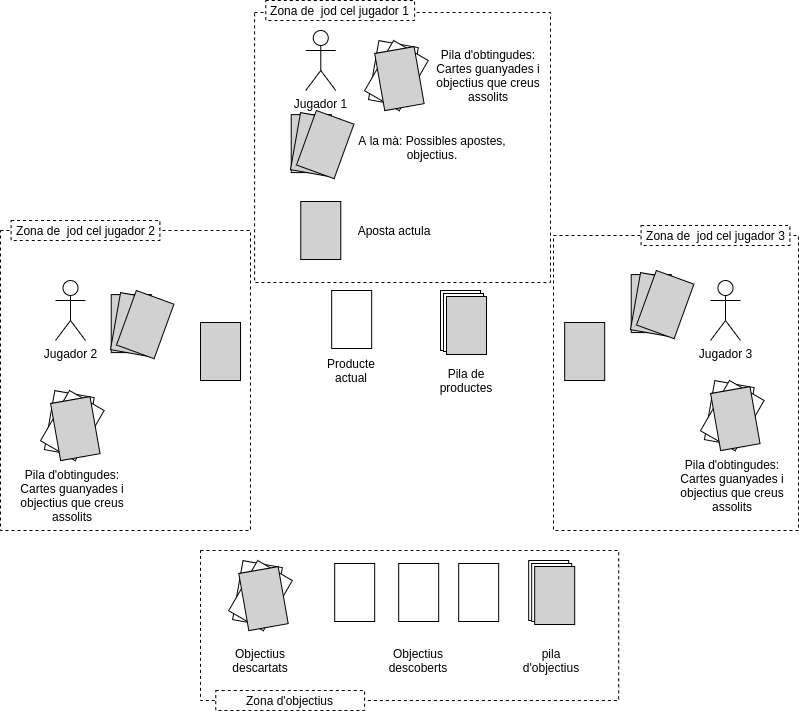

The diagram above was exported from draw.io. Its source (the exported page's mxGraphModel, read from the mxfile embedded in the PNG):
<mxGraphModel dx="1422" dy="770" grid="1" gridSize="10" guides="1" tooltips="1" connect="1" arrows="1" fold="1" page="1" pageScale="1" pageWidth="827" pageHeight="1169" math="0" shadow="0">
  <root>
    <mxCell id="0" />
    <mxCell id="1" parent="0" />
    <mxCell id="iCScOiT21u7jwr3vPQyL-92" value="" style="rounded=0;whiteSpace=wrap;html=1;strokeColor=#000000;fillColor=none;dashed=1;" vertex="1" parent="1">
      <mxGeometry x="573" y="255" width="245" height="295" as="geometry" />
    </mxCell>
    <mxCell id="iCScOiT21u7jwr3vPQyL-90" value="" style="rounded=0;whiteSpace=wrap;html=1;strokeColor=#000000;fillColor=none;dashed=1;" vertex="1" parent="1">
      <mxGeometry x="20" y="250" width="250" height="300" as="geometry" />
    </mxCell>
    <mxCell id="iCScOiT21u7jwr3vPQyL-87" value="" style="rounded=0;whiteSpace=wrap;html=1;strokeColor=#000000;fillColor=none;dashed=1;" vertex="1" parent="1">
      <mxGeometry x="274.09" y="32" width="295.91" height="270" as="geometry" />
    </mxCell>
    <mxCell id="iCScOiT21u7jwr3vPQyL-28" value="" style="group" vertex="1" connectable="0" parent="1">
      <mxGeometry x="548.18" y="580" width="46" height="64" as="geometry" />
    </mxCell>
    <mxCell id="iCScOiT21u7jwr3vPQyL-29" value="" style="rounded=0;whiteSpace=wrap;html=1;container=0;" vertex="1" parent="iCScOiT21u7jwr3vPQyL-28">
      <mxGeometry width="40" height="60" as="geometry" />
    </mxCell>
    <mxCell id="iCScOiT21u7jwr3vPQyL-30" value="" style="rounded=0;whiteSpace=wrap;html=1;container=0;" vertex="1" parent="iCScOiT21u7jwr3vPQyL-28">
      <mxGeometry x="3" y="3" width="40" height="58" as="geometry" />
    </mxCell>
    <mxCell id="iCScOiT21u7jwr3vPQyL-31" value="" style="rounded=0;whiteSpace=wrap;html=1;container=0;fillColor=#D1D1D1;" vertex="1" parent="iCScOiT21u7jwr3vPQyL-28">
      <mxGeometry x="6" y="6" width="40" height="58" as="geometry" />
    </mxCell>
    <mxCell id="iCScOiT21u7jwr3vPQyL-32" value="" style="rounded=0;whiteSpace=wrap;html=1;" vertex="1" parent="1">
      <mxGeometry x="478.18" y="583" width="40" height="58" as="geometry" />
    </mxCell>
    <mxCell id="iCScOiT21u7jwr3vPQyL-33" value="" style="rounded=0;whiteSpace=wrap;html=1;" vertex="1" parent="1">
      <mxGeometry x="418.18" y="583" width="40" height="58" as="geometry" />
    </mxCell>
    <mxCell id="iCScOiT21u7jwr3vPQyL-34" value="" style="rounded=0;whiteSpace=wrap;html=1;" vertex="1" parent="1">
      <mxGeometry x="354.18" y="583" width="40" height="58" as="geometry" />
    </mxCell>
    <mxCell id="iCScOiT21u7jwr3vPQyL-35" value="pila d'objectius" style="text;html=1;strokeColor=none;fillColor=none;align=center;verticalAlign=middle;whiteSpace=wrap;rounded=0;" vertex="1" parent="1">
      <mxGeometry x="551.18" y="670" width="40" height="20" as="geometry" />
    </mxCell>
    <mxCell id="iCScOiT21u7jwr3vPQyL-38" value="Objectius descoberts" style="text;html=1;strokeColor=none;fillColor=none;align=center;verticalAlign=middle;whiteSpace=wrap;rounded=0;" vertex="1" parent="1">
      <mxGeometry x="418.18" y="670" width="40" height="20" as="geometry" />
    </mxCell>
    <mxCell id="iCScOiT21u7jwr3vPQyL-44" value="" style="group" vertex="1" connectable="0" parent="1">
      <mxGeometry x="248.1794919243112" y="579.9952632902513" width="63.641016151377585" height="70.22947341949748" as="geometry" />
    </mxCell>
    <mxCell id="iCScOiT21u7jwr3vPQyL-45" value="" style="rounded=0;whiteSpace=wrap;html=1;container=0;direction=west;rotation=10;" vertex="1" parent="iCScOiT21u7jwr3vPQyL-44">
      <mxGeometry x="8.820508075688792" y="3.1147367097487404" width="40" height="60" as="geometry" />
    </mxCell>
    <mxCell id="iCScOiT21u7jwr3vPQyL-46" value="" style="rounded=0;whiteSpace=wrap;html=1;container=0;direction=west;rotation=30;" vertex="1" parent="iCScOiT21u7jwr3vPQyL-44">
      <mxGeometry x="11.820508075688792" y="6.11473670974874" width="40" height="58" as="geometry" />
    </mxCell>
    <mxCell id="iCScOiT21u7jwr3vPQyL-47" value="" style="rounded=0;whiteSpace=wrap;html=1;container=0;fillColor=#D1D1D1;rotation=350;" vertex="1" parent="iCScOiT21u7jwr3vPQyL-44">
      <mxGeometry x="14.820508075688792" y="9.11473670974874" width="40" height="58" as="geometry" />
    </mxCell>
    <mxCell id="iCScOiT21u7jwr3vPQyL-48" value="Objectius descartats" style="text;html=1;strokeColor=none;fillColor=none;align=center;verticalAlign=middle;whiteSpace=wrap;rounded=0;" vertex="1" parent="1">
      <mxGeometry x="260" y="670" width="40" height="20" as="geometry" />
    </mxCell>
    <mxCell id="iCScOiT21u7jwr3vPQyL-49" value="" style="rounded=0;whiteSpace=wrap;html=1;" vertex="1" parent="1">
      <mxGeometry x="351.18" y="310" width="40" height="58" as="geometry" />
    </mxCell>
    <mxCell id="iCScOiT21u7jwr3vPQyL-51" value="" style="rounded=0;whiteSpace=wrap;html=1;strokeColor=#000000;fillColor=none;dashed=1;" vertex="1" parent="1">
      <mxGeometry x="220" y="570" width="418.18" height="150" as="geometry" />
    </mxCell>
    <mxCell id="iCScOiT21u7jwr3vPQyL-54" value="" style="rounded=0;whiteSpace=wrap;html=1;fillColor=#D1D1D1;" vertex="1" parent="1">
      <mxGeometry x="320.27" y="221" width="40" height="58" as="geometry" />
    </mxCell>
    <mxCell id="iCScOiT21u7jwr3vPQyL-55" value="" style="rounded=0;whiteSpace=wrap;html=1;fillColor=#D1D1D1;" vertex="1" parent="1">
      <mxGeometry x="220" y="342" width="40" height="58" as="geometry" />
    </mxCell>
    <mxCell id="iCScOiT21u7jwr3vPQyL-58" value="Jugador 2" style="shape=umlActor;verticalLabelPosition=bottom;verticalAlign=top;html=1;outlineConnect=0;strokeColor=#000000;fillColor=none;" vertex="1" parent="1">
      <mxGeometry x="75" y="300" width="30" height="60" as="geometry" />
    </mxCell>
    <mxCell id="iCScOiT21u7jwr3vPQyL-59" value="Jugador 1" style="shape=umlActor;verticalLabelPosition=bottom;verticalAlign=top;html=1;outlineConnect=0;strokeColor=#000000;fillColor=none;" vertex="1" parent="1">
      <mxGeometry x="325.27" y="50" width="30" height="60" as="geometry" />
    </mxCell>
    <mxCell id="iCScOiT21u7jwr3vPQyL-60" value="Jugador 3" style="shape=umlActor;verticalLabelPosition=bottom;verticalAlign=top;html=1;outlineConnect=0;strokeColor=#000000;fillColor=none;" vertex="1" parent="1">
      <mxGeometry x="730" y="300" width="30" height="60" as="geometry" />
    </mxCell>
    <mxCell id="iCScOiT21u7jwr3vPQyL-61" value="" style="rounded=0;whiteSpace=wrap;html=1;fillColor=#D1D1D1;" vertex="1" parent="1">
      <mxGeometry x="584.1800000000001" y="342" width="40" height="58" as="geometry" />
    </mxCell>
    <mxCell id="iCScOiT21u7jwr3vPQyL-62" value="" style="group" vertex="1" connectable="0" parent="1">
      <mxGeometry x="719.9994919243112" y="399.9952632902513" width="63.641016151377585" height="70.22947341949748" as="geometry" />
    </mxCell>
    <mxCell id="iCScOiT21u7jwr3vPQyL-63" value="" style="rounded=0;whiteSpace=wrap;html=1;container=0;direction=west;rotation=10;" vertex="1" parent="iCScOiT21u7jwr3vPQyL-62">
      <mxGeometry x="8.820508075688792" y="3.1147367097487404" width="40" height="60" as="geometry" />
    </mxCell>
    <mxCell id="iCScOiT21u7jwr3vPQyL-64" value="" style="rounded=0;whiteSpace=wrap;html=1;container=0;direction=west;rotation=30;" vertex="1" parent="iCScOiT21u7jwr3vPQyL-62">
      <mxGeometry x="11.820508075688792" y="6.11473670974874" width="40" height="58" as="geometry" />
    </mxCell>
    <mxCell id="iCScOiT21u7jwr3vPQyL-65" value="" style="rounded=0;whiteSpace=wrap;html=1;container=0;fillColor=#D1D1D1;rotation=350;" vertex="1" parent="iCScOiT21u7jwr3vPQyL-62">
      <mxGeometry x="14.820508075688792" y="9.11473670974874" width="40" height="58" as="geometry" />
    </mxCell>
    <mxCell id="iCScOiT21u7jwr3vPQyL-66" value="" style="group" vertex="1" connectable="0" parent="1">
      <mxGeometry x="384.0894919243112" y="59.99526329025127" width="63.641016151377585" height="70.22947341949748" as="geometry" />
    </mxCell>
    <mxCell id="iCScOiT21u7jwr3vPQyL-67" value="" style="rounded=0;whiteSpace=wrap;html=1;container=0;direction=west;rotation=10;" vertex="1" parent="iCScOiT21u7jwr3vPQyL-66">
      <mxGeometry x="8.820508075688792" y="3.1147367097487404" width="40" height="60" as="geometry" />
    </mxCell>
    <mxCell id="iCScOiT21u7jwr3vPQyL-68" value="" style="rounded=0;whiteSpace=wrap;html=1;container=0;direction=west;rotation=30;" vertex="1" parent="iCScOiT21u7jwr3vPQyL-66">
      <mxGeometry x="11.820508075688792" y="6.11473670974874" width="40" height="58" as="geometry" />
    </mxCell>
    <mxCell id="iCScOiT21u7jwr3vPQyL-69" value="" style="rounded=0;whiteSpace=wrap;html=1;container=0;fillColor=#D1D1D1;rotation=350;" vertex="1" parent="iCScOiT21u7jwr3vPQyL-66">
      <mxGeometry x="14.820508075688792" y="9.11473670974874" width="40" height="58" as="geometry" />
    </mxCell>
    <mxCell id="iCScOiT21u7jwr3vPQyL-70" value="" style="group" vertex="1" connectable="0" parent="1">
      <mxGeometry x="59.9994919243112" y="409.9952632902513" width="63.641016151377585" height="70.22947341949748" as="geometry" />
    </mxCell>
    <mxCell id="iCScOiT21u7jwr3vPQyL-71" value="" style="rounded=0;whiteSpace=wrap;html=1;container=0;direction=west;rotation=10;" vertex="1" parent="iCScOiT21u7jwr3vPQyL-70">
      <mxGeometry x="8.820508075688792" y="3.1147367097487404" width="40" height="60" as="geometry" />
    </mxCell>
    <mxCell id="iCScOiT21u7jwr3vPQyL-72" value="" style="rounded=0;whiteSpace=wrap;html=1;container=0;direction=west;rotation=30;" vertex="1" parent="iCScOiT21u7jwr3vPQyL-70">
      <mxGeometry x="11.820508075688792" y="6.11473670974874" width="40" height="58" as="geometry" />
    </mxCell>
    <mxCell id="iCScOiT21u7jwr3vPQyL-73" value="" style="rounded=0;whiteSpace=wrap;html=1;container=0;fillColor=#D1D1D1;rotation=350;" vertex="1" parent="iCScOiT21u7jwr3vPQyL-70">
      <mxGeometry x="14.820508075688792" y="9.11473670974874" width="40" height="58" as="geometry" />
    </mxCell>
    <mxCell id="iCScOiT21u7jwr3vPQyL-74" value="Pila d'obtingudes: Cartes guanyades i objectius que creus assolits" style="text;html=1;strokeColor=none;fillColor=none;align=center;verticalAlign=middle;whiteSpace=wrap;rounded=0;" vertex="1" parent="1">
      <mxGeometry x="454.09" y="70" width="108.18" height="50.11" as="geometry" />
    </mxCell>
    <mxCell id="iCScOiT21u7jwr3vPQyL-75" value="Aposta actula" style="text;html=1;strokeColor=none;fillColor=none;align=center;verticalAlign=middle;whiteSpace=wrap;rounded=0;" vertex="1" parent="1">
      <mxGeometry x="374.09" y="240" width="80" height="20" as="geometry" />
    </mxCell>
    <mxCell id="iCScOiT21u7jwr3vPQyL-77" value="" style="group" vertex="1" connectable="0" parent="1">
      <mxGeometry x="460" y="310" width="46" height="64" as="geometry" />
    </mxCell>
    <mxCell id="iCScOiT21u7jwr3vPQyL-3" value="" style="rounded=0;whiteSpace=wrap;html=1;container=0;" vertex="1" parent="iCScOiT21u7jwr3vPQyL-77">
      <mxGeometry width="40" height="60" as="geometry" />
    </mxCell>
    <mxCell id="iCScOiT21u7jwr3vPQyL-4" value="" style="rounded=0;whiteSpace=wrap;html=1;container=0;" vertex="1" parent="iCScOiT21u7jwr3vPQyL-77">
      <mxGeometry x="3" y="3" width="40" height="58" as="geometry" />
    </mxCell>
    <mxCell id="iCScOiT21u7jwr3vPQyL-5" value="" style="rounded=0;whiteSpace=wrap;html=1;container=0;fillColor=#D1D1D1;" vertex="1" parent="iCScOiT21u7jwr3vPQyL-77">
      <mxGeometry x="6" y="6" width="40" height="58" as="geometry" />
    </mxCell>
    <mxCell id="iCScOiT21u7jwr3vPQyL-78" value="Pila de productes&lt;br&gt;" style="text;html=1;strokeColor=none;fillColor=none;align=center;verticalAlign=middle;whiteSpace=wrap;rounded=0;" vertex="1" parent="1">
      <mxGeometry x="466" y="390" width="40" height="20" as="geometry" />
    </mxCell>
    <mxCell id="iCScOiT21u7jwr3vPQyL-79" value="Producte actual" style="text;html=1;strokeColor=none;fillColor=none;align=center;verticalAlign=middle;whiteSpace=wrap;rounded=0;" vertex="1" parent="1">
      <mxGeometry x="351.18" y="380" width="40" height="20" as="geometry" />
    </mxCell>
    <mxCell id="iCScOiT21u7jwr3vPQyL-80" value="Pila d'obtingudes: Cartes guanyades i objectius que creus assolits" style="text;html=1;strokeColor=none;fillColor=none;align=center;verticalAlign=middle;whiteSpace=wrap;rounded=0;" vertex="1" parent="1">
      <mxGeometry x="37.73000000000002" y="489.89" width="108.18" height="50.11" as="geometry" />
    </mxCell>
    <mxCell id="iCScOiT21u7jwr3vPQyL-81" value="Pila d'obtingudes: Cartes guanyades i objectius que creus assolits" style="text;html=1;strokeColor=none;fillColor=none;align=center;verticalAlign=middle;whiteSpace=wrap;rounded=0;" vertex="1" parent="1">
      <mxGeometry x="697.73" y="480.21999999999997" width="108.18" height="50.11" as="geometry" />
    </mxCell>
    <mxCell id="iCScOiT21u7jwr3vPQyL-88" value="Zona de&amp;nbsp; jod cel jugador 1" style="text;html=1;align=center;verticalAlign=middle;whiteSpace=wrap;rounded=0;fillColor=#ffffff;strokeColor=#000000;dashed=1;" vertex="1" parent="1">
      <mxGeometry x="285.27" y="20" width="148.82" height="20" as="geometry" />
    </mxCell>
    <mxCell id="iCScOiT21u7jwr3vPQyL-91" value="Zona de&amp;nbsp; jod cel jugador 2" style="text;html=1;align=center;verticalAlign=middle;whiteSpace=wrap;rounded=0;fillColor=#ffffff;strokeColor=#000000;dashed=1;" vertex="1" parent="1">
      <mxGeometry x="30.590000000000032" y="240" width="148.82" height="20" as="geometry" />
    </mxCell>
    <mxCell id="iCScOiT21u7jwr3vPQyL-93" value="Zona de&amp;nbsp; jod cel jugador 3" style="text;html=1;align=center;verticalAlign=middle;whiteSpace=wrap;rounded=0;fillColor=#ffffff;strokeColor=#000000;dashed=1;" vertex="1" parent="1">
      <mxGeometry x="660.59" y="245" width="148.82" height="20" as="geometry" />
    </mxCell>
    <mxCell id="iCScOiT21u7jwr3vPQyL-98" value="" style="group" vertex="1" connectable="0" parent="1">
      <mxGeometry x="309.99804778741486" y="129.9985111306953" width="63.44438878474773" height="68.18297773860945" as="geometry" />
    </mxCell>
    <mxCell id="iCScOiT21u7jwr3vPQyL-99" value="" style="rounded=0;whiteSpace=wrap;html=1;fillColor=#D1D1D1;" vertex="1" parent="iCScOiT21u7jwr3vPQyL-98">
      <mxGeometry x="0.7319522125851563" y="4.091488869304726" width="40" height="58" as="geometry" />
    </mxCell>
    <mxCell id="iCScOiT21u7jwr3vPQyL-100" value="" style="rounded=0;whiteSpace=wrap;html=1;fillColor=#D1D1D1;rotation=10;" vertex="1" parent="iCScOiT21u7jwr3vPQyL-98">
      <mxGeometry x="4.731952212585156" y="5.091488869304726" width="40" height="58" as="geometry" />
    </mxCell>
    <mxCell id="iCScOiT21u7jwr3vPQyL-101" value="" style="rounded=0;whiteSpace=wrap;html=1;fillColor=#D1D1D1;rotation=20;" vertex="1" parent="iCScOiT21u7jwr3vPQyL-98">
      <mxGeometry x="14.731952212585156" y="5.091488869304726" width="40" height="58" as="geometry" />
    </mxCell>
    <mxCell id="iCScOiT21u7jwr3vPQyL-102" value="A la mà: Possibles apostes, objectius." style="text;html=1;strokeColor=none;fillColor=none;align=center;verticalAlign=middle;whiteSpace=wrap;rounded=0;dashed=1;" vertex="1" parent="1">
      <mxGeometry x="374.09" y="157" width="155.91" height="20" as="geometry" />
    </mxCell>
    <mxCell id="iCScOiT21u7jwr3vPQyL-103" value="" style="group" vertex="1" connectable="0" parent="1">
      <mxGeometry x="129.99804778741486" y="309.9985111306953" width="63.44438878474773" height="68.18297773860945" as="geometry" />
    </mxCell>
    <mxCell id="iCScOiT21u7jwr3vPQyL-104" value="" style="rounded=0;whiteSpace=wrap;html=1;fillColor=#D1D1D1;" vertex="1" parent="iCScOiT21u7jwr3vPQyL-103">
      <mxGeometry x="0.7319522125851563" y="4.091488869304726" width="40" height="58" as="geometry" />
    </mxCell>
    <mxCell id="iCScOiT21u7jwr3vPQyL-105" value="" style="rounded=0;whiteSpace=wrap;html=1;fillColor=#D1D1D1;rotation=10;" vertex="1" parent="iCScOiT21u7jwr3vPQyL-103">
      <mxGeometry x="4.731952212585156" y="5.091488869304726" width="40" height="58" as="geometry" />
    </mxCell>
    <mxCell id="iCScOiT21u7jwr3vPQyL-106" value="" style="rounded=0;whiteSpace=wrap;html=1;fillColor=#D1D1D1;rotation=20;" vertex="1" parent="iCScOiT21u7jwr3vPQyL-103">
      <mxGeometry x="14.731952212585156" y="5.091488869304726" width="40" height="58" as="geometry" />
    </mxCell>
    <mxCell id="iCScOiT21u7jwr3vPQyL-108" value="" style="group" vertex="1" connectable="0" parent="1">
      <mxGeometry x="649.9980477874149" y="289.9985111306953" width="63.44438878474773" height="68.18297773860945" as="geometry" />
    </mxCell>
    <mxCell id="iCScOiT21u7jwr3vPQyL-109" value="" style="rounded=0;whiteSpace=wrap;html=1;fillColor=#D1D1D1;container=0;" vertex="1" parent="iCScOiT21u7jwr3vPQyL-108">
      <mxGeometry x="0.7319522125851563" y="4.091488869304726" width="40" height="58" as="geometry" />
    </mxCell>
    <mxCell id="iCScOiT21u7jwr3vPQyL-110" value="" style="rounded=0;whiteSpace=wrap;html=1;fillColor=#D1D1D1;rotation=10;container=0;" vertex="1" parent="iCScOiT21u7jwr3vPQyL-108">
      <mxGeometry x="4.731952212585156" y="5.091488869304726" width="40" height="58" as="geometry" />
    </mxCell>
    <mxCell id="iCScOiT21u7jwr3vPQyL-111" value="" style="rounded=0;whiteSpace=wrap;html=1;fillColor=#D1D1D1;rotation=20;container=0;" vertex="1" parent="iCScOiT21u7jwr3vPQyL-108">
      <mxGeometry x="14.731952212585156" y="5.091488869304726" width="40" height="58" as="geometry" />
    </mxCell>
    <mxCell id="iCScOiT21u7jwr3vPQyL-112" value="Zona d'objectius" style="text;html=1;align=center;verticalAlign=middle;whiteSpace=wrap;rounded=0;fillColor=#ffffff;strokeColor=#000000;dashed=1;" vertex="1" parent="1">
      <mxGeometry x="235.27000000000004" y="710" width="148.82" height="20" as="geometry" />
    </mxCell>
  </root>
</mxGraphModel>